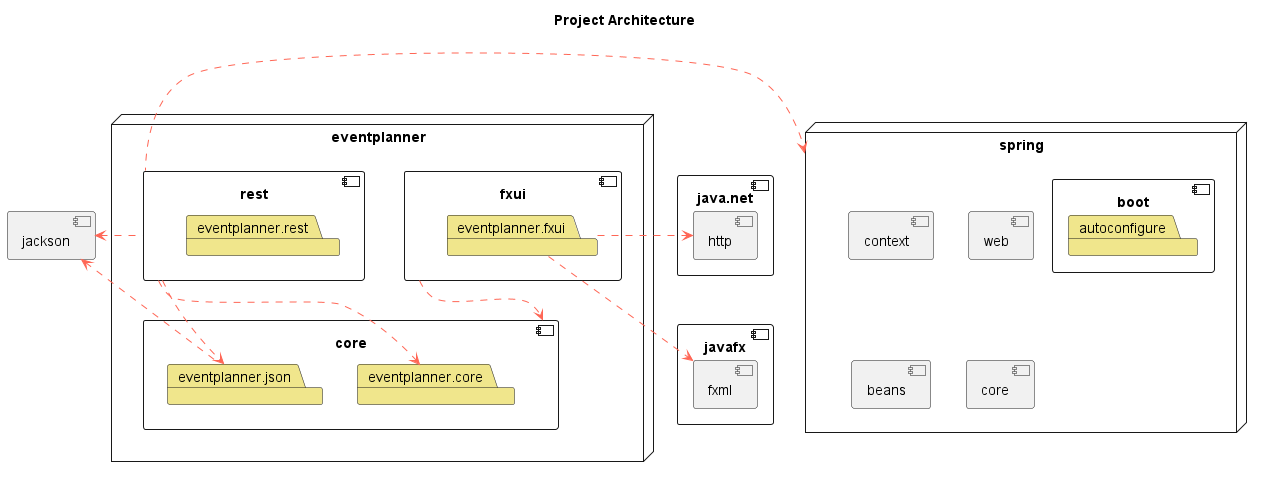

The diagram above was rendered by PlantUML. Its source (embedded in the PNG):
@startuml architecture
title Project Architecture
skinparam useBetaStyle true

<style>
    .package {
        BackgroundColor Khaki
    }
</style>

skinparam component {
  ArrowColor #FF6655
}

node spring {
    component [boot] as boot {
        package autoconfigure
    }
    component [context] as ctx
    component [web] as web
    component [beans] as beans
    component [core] as c2

}

component [javafx] {
    component [fxml] as fx
}

node "eventplanner" as ep {
    component [core] {
        package eventplanner.core
        package eventplanner.json
    }

    component [fxui] {
        package eventplanner.fxui

    }

    component [rest] {
        package eventplanner.rest

    }
}


component [java.net] {
    component [http] as net
}

component [jackson] as jack

eventplanner.fxui ..> fx
fxui ..> core
eventplanner.fxui .right.> net
eventplanner.json .left.> jack
rest .left.> jack
rest .left.> spring
rest ..> eventplanner.core
rest ..> eventplanner.json

@enduml